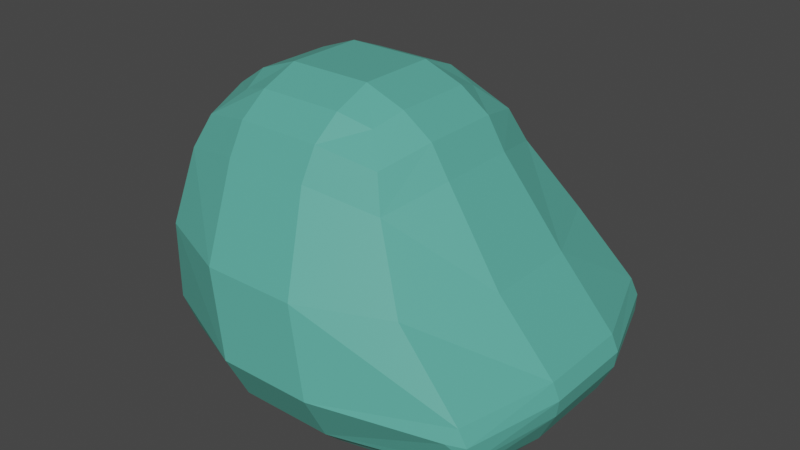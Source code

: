 # Source: Mobs_Slime_1_rigging.blend  (saved by Blender 2.80.75; exported with 4.5.12 LTS)
import bpy
from mathutils import Matrix  # noqa: F401  (used for matrix-valued properties, if any)

bpy.ops.wm.read_factory_settings(use_empty=True)
scene = bpy.context.scene
scene.name = 'Scene'

# ---- collections
col_collection = bpy.data.collections.new('Collection'); scene.collection.children.link(col_collection)

# ---- materials (node trees are filled in below, after node groups)
mat_material_007 = bpy.data.materials.new('Material.007')
mat_material_007.use_transparent_shadow = False
mat_material_008 = bpy.data.materials.new('Material.008')
mat_material_008.use_transparent_shadow = False
mat_material_009 = bpy.data.materials.new('Material.009')
mat_material_009.use_transparent_shadow = False

# ---- material node trees
mat_material_007.use_nodes = True; mat_material_007.node_tree.nodes.clear()
_N = mat_material_007.node_tree.nodes; _L = mat_material_007.node_tree.links
n0 = _N.new('ShaderNodeBsdfPrincipled'); n0.name = 'Principled BSDF'; n0.location = (10, 300)
n0.distribution = 'GGX'
n0.subsurface_method = 'RANDOM_WALK_SKIN'
n0.inputs[0].default_value = (0.1022, 0.4262, 0.3482, 1.0)
n0.inputs[3].default_value = 1.45
n0.inputs[27].default_value = (0.0, 0.0, 0.0, 1.0)
n0.inputs[28].default_value = 1.0
n1 = _N.new('ShaderNodeOutputMaterial'); n1.name = 'Material Output'; n1.location = (300, 300)
_L.new(n0.outputs[0], n1.inputs[0])
n1.is_active_output = True
mat_material_008.use_nodes = True; mat_material_008.node_tree.nodes.clear()
_N = mat_material_008.node_tree.nodes; _L = mat_material_008.node_tree.links
n0 = _N.new('ShaderNodeBsdfPrincipled'); n0.name = 'Principled BSDF'; n0.location = (10, 300)
n0.distribution = 'GGX'
n0.subsurface_method = 'RANDOM_WALK_SKIN'
n0.inputs[3].default_value = 1.45
n0.inputs[27].default_value = (0.0, 0.0, 0.0, 1.0)
n0.inputs[28].default_value = 1.0
n1 = _N.new('ShaderNodeOutputMaterial'); n1.name = 'Material Output'; n1.location = (300, 300)
_L.new(n0.outputs[0], n1.inputs[0])
n1.is_active_output = True
mat_material_009.use_nodes = True; mat_material_009.node_tree.nodes.clear()
_N = mat_material_009.node_tree.nodes; _L = mat_material_009.node_tree.links
n0 = _N.new('ShaderNodeBsdfPrincipled'); n0.name = 'Principled BSDF'; n0.location = (10, 300)
n0.distribution = 'GGX'
n0.subsurface_method = 'RANDOM_WALK_SKIN'
n0.inputs[0].default_value = (0.5288, 0.0, 0.009607, 1.0)
n0.inputs[3].default_value = 1.45
n0.inputs[27].default_value = (0.0, 0.0, 0.0, 1.0)
n0.inputs[28].default_value = 1.0
n1 = _N.new('ShaderNodeOutputMaterial'); n1.name = 'Material Output'; n1.location = (300, 300)
_L.new(n0.outputs[0], n1.inputs[0])
n1.is_active_output = True

# ---- world
world_world = bpy.data.worlds.new('World'); scene.world = world_world
world_world.use_nodes = True; world_world.node_tree.nodes.clear()
_N = world_world.node_tree.nodes; _L = world_world.node_tree.links
n0 = _N.new('ShaderNodeOutputWorld'); n0.name = 'World Output'; n0.location = (300, 300)
n1 = _N.new('ShaderNodeBackground'); n1.name = 'Background'; n1.location = (10, 300)
n1.inputs[0].default_value = (0.05088, 0.05088, 0.05088, 1.0)
_L.new(n1.outputs[0], n0.inputs[0])
n0.is_active_output = True
world_world.color = (0.05088, 0.05088, 0.05088)
world_world.use_sun_shadow = False
world_world.sun_shadow_jitter_overblur = 0.0

# ---- meshes
me_cube_001 = bpy.data.meshes.new('Cube.001')
me_cube_001.from_pydata([(-0.2786, -0.2786, -0.8269), (-1.079, -0.4395, -0.2786), (-0.2786, -1.0, 0.2786), (-0.2344, -0.1231, 1.336), (-1.0, -0.2786, 0.2786), (-0.7887, -0.7887, 0.2786), (-0.2786, 0.2786, -0.8269), (-1.079, 0.1177, -0.2786), (-0.2786, 1.0, -0.2786), (-0.7887, 0.7887, -0.2786), (-0.2344, 0.3828, 1.336), (-0.3868, 0.873, 0.2593), (-1.0, 0.2786, 0.2786), (-0.7887, 0.7887, 0.2786), (0.2786, -0.2786, -0.8269), (1.087, -0.3526, -0.2786), (0.2344, -0.1231, 1.336), (0.2786, -1.0, 0.2786), (1.0, -0.2786, 0.2786), (0.7887, -0.7887, 0.2786), (0.2786, 0.2786, -0.8269), (0.2786, 1.0, -0.2786), (1.087, 0.2046, -0.2786), (0.7887, 0.7887, -0.2786), (0.2344, 0.3828, 1.336), (1.0, 0.2786, 0.2786), (0.3743, 0.873, 0.2707), (0.7887, 0.7887, 0.2786), (-0.2786, -1.015, -0.7965), (-0.2786, -1.277, -0.6152), (-0.2786, -1.17, -0.7402), (-0.8169, -1.234, -0.5043), (-0.6022, -1.008, -0.7554), (-0.7363, -1.15, -0.6569), (-0.9408, -0.4395, -0.6122), (-0.6753, -0.3869, -0.8012), (-0.8327, -0.4241, -0.7407), (-0.6744, 0.1705, -0.8012), (-0.9407, 0.1177, -0.6123), (-0.8324, 0.1332, -0.7407), (-0.7378, 0.7378, -0.5051), (-0.5704, 0.539, -0.7684), (-0.6711, 0.6619, -0.6609), (-0.2786, 0.8603, -0.6158), (-0.2786, 0.5983, -0.8029), (-0.2786, 0.7539, -0.7422), (0.6832, -0.3287, -0.801), (0.9489, -0.3526, -0.6132), (0.8409, -0.3456, -0.7409), (0.8251, -1.146, -0.5057), (0.6105, -0.9515, -0.7554), (0.7446, -1.072, -0.6573), (0.2786, -1.277, -0.6151), (0.2786, -1.015, -0.7965), (0.2786, -1.17, -0.7401), (0.2786, 0.5983, -0.8029), (0.2786, 0.8603, -0.6159), (0.2786, 0.7539, -0.7423), (0.7377, 0.7377, -0.5054), (0.5762, 0.5405, -0.7759), (0.6728, 0.6623, -0.6632), (0.9489, 0.2046, -0.613), (0.6825, 0.2286, -0.8011), (0.8407, 0.2116, -0.7409), (-0.2786, -1.365, -0.401), (-0.2786, -1.336, -0.1718), (-0.2786, -1.378, -0.2832), (-0.839, -1.256, -0.4061), (-0.8537, -1.197, -0.1804), (-0.8997, -1.156, -0.2786), (-0.8552, -1.25, -0.2872), (0.2786, -1.336, -0.1718), (0.2786, -1.365, -0.401), (0.2786, -1.378, -0.2832), (0.8597, -1.121, -0.1738), (0.8478, -1.169, -0.4048), (0.9082, -1.069, -0.2786), (0.863, -1.167, -0.2849), (-0.2344, -0.6458, 0.8626), (-0.2344, -0.3606, 1.228), (-0.2344, -0.5376, 1.078), (-0.4065, -0.3089, 1.154), (-0.6137, -0.5325, 0.7554), (-0.541, -0.4541, 0.9863), (-0.4544, -0.1231, 1.228), (-0.7186, -0.1231, 0.8626), (-0.6184, -0.1231, 1.078), (-0.2344, 0.6202, 1.228), (-0.2344, 0.9054, 0.8626), (-0.2344, 0.7973, 1.078), (-0.6137, 0.7921, 0.7554), (-0.4065, 0.5686, 1.154), (-0.541, 0.7138, 0.9863), (-0.7186, 0.3828, 0.8626), (-0.4544, 0.3828, 1.228), (-0.6184, 0.3828, 1.078), (0.2344, -0.3606, 1.228), (0.2344, -0.6458, 0.8626), (0.2344, -0.5376, 1.078), (0.6137, -0.5325, 0.7554), (0.4065, -0.3089, 1.154), (0.541, -0.4541, 0.9863), (0.7186, -0.1231, 0.8626), (0.4544, -0.1231, 1.228), (0.6184, -0.1231, 1.078), (0.4544, 0.3828, 1.228), (0.7186, 0.3828, 0.8626), (0.6184, 0.3828, 1.078), (0.6137, 0.7921, 0.7554), (0.4065, 0.5686, 1.154), (0.541, 0.7138, 0.9863), (0.2344, 0.9054, 0.8626), (0.2344, 0.6202, 1.228), (0.2344, 0.7973, 1.078), (0.3654, 0.9049, 0.1267), (0.4665, 0.9581, 0.2786), (-0.4982, 0.9447, 0.2786), (-0.3698, 0.972, 0.4651), (-0.3646, 0.9049, 0.1231), (0.3392, 0.9743, 0.4511), (0.07532, 0.9072, 0.2578), (0.06066, 0.9738, 0.4536), (0.232, 1.1, -0.1728), (-0.08208, 0.9072, 0.2578), (-0.07513, 0.9724, 0.4623), (-0.2215, 1.074, -0.1766), (-0.378, 0.9889, 0.5337), (0.3607, 0.9887, 0.5327)], [], [(29, 52, 72, 64), (22, 25, 18, 15), (24, 10, 3, 16), (1, 4, 12, 7), (8, 118, 114, 21), (1, 34, 31, 67, 69), (64, 67, 31, 29), (6, 0, 35, 37), (3, 84, 81, 79), (16, 3, 79, 96), (3, 10, 94, 84), (7, 9, 40, 38), (8, 43, 40, 9), (20, 6, 44, 55), (11, 116, 117), (88, 111, 127, 126), (16, 96, 100, 103), (47, 61, 22, 15), (20, 55, 59, 62), (17, 19, 99, 97), (18, 102, 99, 19), (24, 16, 103, 105), (21, 23, 58, 56), (22, 61, 58, 23), (25, 27, 108, 106), (26, 119, 115), (38, 34, 1, 7), (6, 37, 41, 44), (71, 17, 2, 65), (17, 71, 74, 19), (85, 93, 12, 4), (10, 24, 112, 87), (11, 118, 116), (13, 9, 7, 12), (56, 43, 8, 21), (14, 20, 62, 46), (10, 87, 91, 94), (12, 93, 90, 13), (25, 22, 23, 27), (27, 23, 21, 114, 115), (14, 46, 50, 53), (19, 74, 76, 15, 18), (106, 102, 18, 25), (24, 105, 109, 112), (72, 52, 49, 75), (15, 76, 75, 49, 47), (0, 28, 32, 35), (69, 68, 5, 4, 1), (4, 5, 82, 85), (2, 78, 82, 5), (6, 20, 14, 0), (29, 31, 33, 30), (30, 33, 32, 28), (31, 34, 36, 33), (33, 36, 35, 32), (38, 40, 42, 39), (39, 42, 41, 37), (40, 43, 45, 42), (42, 45, 44, 41), (47, 49, 51, 48), (48, 51, 50, 46), (49, 52, 54, 51), (51, 54, 53, 50), (56, 58, 60, 57), (57, 60, 59, 55), (58, 61, 63, 60), (60, 63, 62, 59), (34, 38, 39, 36), (36, 39, 37, 35), (43, 56, 57, 45), (45, 57, 55, 44), (61, 47, 48, 63), (63, 48, 46, 62), (52, 29, 30, 54), (54, 30, 28, 53), (0, 14, 53, 28), (67, 70, 69), (70, 68, 69), (74, 77, 76), (77, 75, 76), (65, 68, 70, 66), (66, 70, 67, 64), (74, 71, 73, 77), (77, 73, 72, 75), (71, 65, 66, 73), (73, 66, 64, 72), (65, 2, 5, 68), (79, 81, 83, 80), (80, 83, 82, 78), (85, 82, 83, 86), (86, 83, 81, 84), (88, 90, 92, 89), (89, 92, 91, 87), (90, 93, 95, 92), (92, 95, 94, 91), (97, 99, 101, 98), (98, 101, 100, 96), (99, 102, 104, 101), (101, 104, 103, 100), (106, 108, 110, 107), (107, 110, 109, 105), (108, 111, 113, 110), (110, 113, 112, 109), (93, 85, 86, 95), (95, 86, 84, 94), (111, 88, 89, 113), (113, 89, 87, 112), (102, 106, 107, 104), (104, 107, 105, 103), (78, 97, 98, 80), (80, 98, 96, 79), (97, 78, 2, 17), (117, 116, 126), (114, 118, 11, 123, 120, 26), (115, 119, 127), (117, 125, 11), (115, 114, 26), (116, 118, 8, 9, 13), (120, 121, 122), (119, 26, 122), (122, 121, 119), (122, 26, 120), (123, 125, 124), (124, 121, 120, 123), (11, 125, 123), (124, 125, 117), (126, 127, 119, 121, 124, 117), (126, 90, 88), (108, 127, 111), (127, 108, 27, 115), (126, 116, 13, 90)])
me_cube_001.polygons.foreach_set('material_index', [0, 0, 0, 0, 0, 0, 0, 0, 0, 0, 0, 0, 0, 0, 2, 0, 0, 0, 0, 0, 0, 0, 0, 0, 0, 2, 0, 0, 0, 0, 0, 0, 2, 0, 0, 0, 0, 0, 0, 0, 0, 0, 0, 0, 0, 0, 0, 0, 0, 0, 0, 0, 0, 0, 0, 0, 0, 0, 0, 0, 0, 0, 0, 0, 0, 0, 0, 0, 0, 0, 0, 0, 0, 0, 0, 0, 0, 0, 0, 0, 0, 0, 0, 0, 0, 0, 0, 0, 0, 0, 0, 0, 0, 0, 0, 0, 0, 0, 0, 0, 0, 0, 0, 0, 0, 0, 0, 0, 0, 0, 0, 0, 2, 2, 2, 1, 2, 0, 1, 1, 1, 1, 1, 2, 1, 1, 2, 0, 0, 0, 0])
_uv = me_cube_001.uv_layers.new(name='UVMap')
_uv.uv.foreach_set('vector', [0.4057, 0.9098, 0.4057, 0.8402, 0.4435, 0.8402, 0.4435, 0.9098, 0.4652, 0.5902, 0.5348, 0.5902, 0.5348, 0.6598, 0.4652, 0.6598, 0.7152, 0.5902, 0.7848, 0.5902, 0.7848, 0.6598, 0.7152, 0.6598, 0.4652, 0.09018, 0.5348, 0.09018, 0.5348, 0.1598, 0.4652, 0.1598, 0.4652, 0.3402, 0.4937, 0.3402, 0.4942, 0.4098, 0.4652, 0.4098, 0.4652, 0.09018, 0.4062, 0.09018, 0.4163, 0.02065, 0.4376, 0.01167, 0.4652, 0.01366, 0.4435, 0.9098, 0.4492, 1.0, 0.437, 1.0, 0.4057, 0.9098, 0.2152, 0.5902, 0.2152, 0.6598, 0.1545, 0.6598, 0.1546, 0.5902, 0.7848, 0.6598, 0.831, 0.6598, 0.8256, 0.6924, 0.7848, 0.706, 0.7152, 0.6598, 0.7848, 0.6598, 0.7848, 0.706, 0.7152, 0.706, 0.7848, 0.6598, 0.7848, 0.5902, 0.831, 0.5902, 0.831, 0.6598, 0.4652, 0.1598, 0.4652, 0.25, 0.4369, 0.25, 0.4062, 0.1598, 0.4652, 0.3402, 0.4056, 0.3402, 0.4161, 0.2707, 0.4652, 0.25, 0.2848, 0.5902, 0.2152, 0.5902, 0.2152, 0.5337, 0.2848, 0.5337, 0.5348, 0.3402, 0.5348, 0.3166, 0.5454, 0.3402, 0.5971, 0.3402, 0.5971, 0.4098, 0.5545, 0.4098, 0.5544, 0.3402, 0.7152, 0.6598, 0.7152, 0.706, 0.6744, 0.6979, 0.669, 0.6598, 0.406, 0.6598, 0.4061, 0.5902, 0.4652, 0.5902, 0.4652, 0.6598, 0.2848, 0.5902, 0.2848, 0.5337, 0.3408, 0.5402, 0.3458, 0.5902, 0.5348, 0.8402, 0.5348, 0.75, 0.592, 0.7419, 0.5971, 0.8402, 0.5348, 0.6598, 0.5971, 0.6598, 0.592, 0.7419, 0.5348, 0.75, 0.7152, 0.5902, 0.7152, 0.6598, 0.669, 0.6598, 0.669, 0.5902, 0.4652, 0.4098, 0.4652, 0.5, 0.4161, 0.5069, 0.4055, 0.4098, 0.4652, 0.5902, 0.4061, 0.5902, 0.4161, 0.5069, 0.4652, 0.5, 0.5348, 0.5902, 0.5348, 0.5, 0.5839, 0.5, 0.5971, 0.5902, 0.5348, 0.4098, 0.5439, 0.4098, 0.5348, 0.4277, 0.4062, 0.1598, 0.4062, 0.09018, 0.4652, 0.09018, 0.4652, 0.1598, 0.2152, 0.5902, 0.1546, 0.5902, 0.1591, 0.5492, 0.2152, 0.5337, 0.4785, 0.8402, 0.5348, 0.8402, 0.5348, 0.9098, 0.4785, 0.9098, 0.5348, 0.8402, 0.4785, 0.8402, 0.4783, 0.75, 0.5348, 0.75, 0.5971, 0.09018, 0.5971, 0.1598, 0.5348, 0.1598, 0.5348, 0.09018, 0.7848, 0.5902, 0.7152, 0.5902, 0.7152, 0.544, 0.7848, 0.544, 0.5348, 0.3402, 0.4937, 0.3402, 0.5348, 0.3166, 0.5348, 0.25, 0.4652, 0.25, 0.4652, 0.1598, 0.5348, 0.1598, 0.4055, 0.4098, 0.4056, 0.3402, 0.4652, 0.3402, 0.4652, 0.4098, 0.2848, 0.6598, 0.2848, 0.5902, 0.3458, 0.5902, 0.3459, 0.6598, 0.7848, 0.5902, 0.7848, 0.544, 0.8174, 0.5494, 0.831, 0.5902, 0.5348, 0.1598, 0.5971, 0.1598, 0.592, 0.2258, 0.5348, 0.25, 0.5348, 0.5902, 0.4652, 0.5902, 0.4652, 0.5, 0.5348, 0.5, 0.5348, 0.5, 0.4652, 0.5, 0.4652, 0.4098, 0.4942, 0.4098, 0.5348, 0.4277, 0.2848, 0.6598, 0.3459, 0.6598, 0.3483, 0.7293, 0.2848, 0.7316, 0.5348, 0.75, 0.4783, 0.75, 0.4652, 0.7363, 0.4652, 0.6598, 0.5348, 0.6598, 0.5971, 0.5902, 0.5971, 0.6598, 0.5348, 0.6598, 0.5348, 0.5902, 0.7152, 0.5902, 0.669, 0.5902, 0.6717, 0.5494, 0.7152, 0.544, 0.4435, 0.8402, 0.4057, 0.8402, 0.4229, 0.75, 0.4417, 0.75, 0.4652, 0.6598, 0.4652, 0.7363, 0.4417, 0.75, 0.4229, 0.75, 0.406, 0.6598, 0.2152, 0.6598, 0.2152, 0.7316, 0.1773, 0.7293, 0.1545, 0.6598, 0.4652, 0.01366, 0.4775, 0.0, 0.5348, 0.0, 0.5348, 0.09018, 0.4652, 0.09018, 0.5348, 0.09018, 0.5348, 0.0, 0.5678, 0.0, 0.5971, 0.09018, 0.5348, 0.9098, 0.5971, 0.9098, 0.592, 0.9758, 0.5348, 1.0, 0.2152, 0.5902, 0.2848, 0.5902, 0.2848, 0.6598, 0.2152, 0.6598, 0.4057, 0.9098, 0.437, 1.0, 0.4109, 0.9948, 0.3758, 0.9116, 0.2141, 0.75, 0.1661, 0.75, 0.1773, 0.7293, 0.2152, 0.7316, 0.4163, 0.02065, 0.4062, 0.09018, 0.375, 0.09018, 0.375, 0.04022, 0.1616, 0.7463, 0.125, 0.6598, 0.1545, 0.6598, 0.1773, 0.7293, 0.4062, 0.1598, 0.4369, 0.25, 0.4119, 0.2471, 0.377, 0.1646, 0.125, 0.5874, 0.125, 0.5398, 0.1591, 0.5492, 0.1546, 0.5902, 0.4161, 0.2707, 0.4056, 0.3402, 0.375, 0.3381, 0.375, 0.2891, 0.1267, 0.5374, 0.2116, 0.5015, 0.2152, 0.5337, 0.1591, 0.5492, 0.406, 0.6598, 0.4229, 0.75, 0.3873, 0.7474, 0.375, 0.6596, 0.375, 0.6596, 0.3873, 0.7474, 0.3483, 0.7293, 0.3459, 0.6598, 0.4229, 0.75, 0.4057, 0.8402, 0.3754, 0.8375, 0.3871, 0.7541, 0.3831, 0.75, 0.2878, 0.75, 0.2848, 0.7316, 0.3483, 0.7293, 0.4055, 0.4098, 0.4161, 0.5069, 0.375, 0.511, 0.375, 0.4139, 0.2884, 0.5005, 0.3735, 0.5125, 0.3408, 0.5402, 0.2848, 0.5337, 0.4161, 0.5069, 0.4061, 0.5902, 0.375, 0.5882, 0.375, 0.5152, 0.375, 0.5152, 0.375, 0.5882, 0.3458, 0.5902, 0.3408, 0.5402, 0.4062, 0.09018, 0.4062, 0.1598, 0.375, 0.1598, 0.375, 0.0921, 0.125, 0.6579, 0.125, 0.5902, 0.1546, 0.5902, 0.1545, 0.6598, 0.4056, 0.3402, 0.4055, 0.4098, 0.375, 0.4098, 0.375, 0.3402, 0.2152, 0.5, 0.2848, 0.5, 0.2848, 0.5337, 0.2152, 0.5337, 0.4061, 0.5902, 0.406, 0.6598, 0.375, 0.6596, 0.375, 0.5882, 0.375, 0.5882, 0.375, 0.6596, 0.3459, 0.6598, 0.3458, 0.5902, 0.4057, 0.8402, 0.4057, 0.9098, 0.375, 0.9098, 0.375, 0.8402, 0.2848, 0.75, 0.2152, 0.75, 0.2152, 0.7316, 0.2848, 0.7316, 0.2152, 0.6598, 0.2848, 0.6598, 0.2848, 0.7316, 0.2152, 0.7316, 0.4376, 0.01167, 0.4652, 0.003101, 0.4652, 0.01366, 0.4652, 0.003101, 0.4652, 0.008429, 0.4652, 0.01366, 0.4783, 0.75, 0.4666, 0.7504, 0.4652, 0.7363, 0.4666, 0.7504, 0.4569, 0.7503, 0.4652, 0.7363, 0.4785, 0.9098, 0.4775, 1.0, 0.4652, 0.9993, 0.4652, 0.9104, 0.4652, 0.9104, 0.4652, 0.9993, 0.4492, 1.0, 0.4435, 0.9098, 0.4783, 0.75, 0.4785, 0.8402, 0.4652, 0.8392, 0.4652, 0.7502, 0.4652, 0.7502, 0.4652, 0.8392, 0.4435, 0.8402, 0.4417, 0.75, 0.4785, 0.8402, 0.4785, 0.9098, 0.4652, 0.9104, 0.4652, 0.8392, 0.4652, 0.8392, 0.4652, 0.9104, 0.4435, 0.9098, 0.4435, 0.8402, 0.4785, 0.9098, 0.5348, 0.9098, 0.5348, 1.0, 0.4775, 1.0, 0.7848, 0.706, 0.8256, 0.6924, 0.869, 0.7144, 0.7893, 0.7481, 0.625, 0.9124, 0.625, 0.9584, 0.592, 0.9758, 0.5971, 0.9098, 0.5971, 0.09018, 0.5678, 0.0, 0.5894, 0.005954, 0.6231, 0.08575, 0.875, 0.6624, 0.875, 0.7084, 0.8256, 0.6924, 0.831, 0.6598, 0.5971, 0.3402, 0.5678, 0.25, 0.5894, 0.256, 0.6231, 0.3357, 0.7874, 0.5, 0.8334, 0.5, 0.8174, 0.5494, 0.7848, 0.544, 0.592, 0.2258, 0.5971, 0.1598, 0.625, 0.1624, 0.625, 0.2084, 0.8394, 0.506, 0.8731, 0.5857, 0.831, 0.5902, 0.8174, 0.5494, 0.5971, 0.8402, 0.592, 0.7419, 0.625, 0.7441, 0.625, 0.8351, 0.7107, 0.7494, 0.631, 0.7381, 0.6744, 0.6979, 0.7152, 0.706, 0.592, 0.7419, 0.5971, 0.6598, 0.625, 0.6617, 0.625, 0.7322, 0.625, 0.7322, 0.625, 0.6617, 0.669, 0.6598, 0.6744, 0.6979, 0.5971, 0.5902, 0.5839, 0.5, 0.6131, 0.506, 0.6247, 0.588, 0.6247, 0.588, 0.6131, 0.506, 0.6717, 0.5494, 0.669, 0.5902, 0.5839, 0.5, 0.5971, 0.4098, 0.6244, 0.4143, 0.6131, 0.494, 0.6191, 0.5, 0.7101, 0.5, 0.7152, 0.544, 0.6717, 0.5494, 0.5971, 0.1598, 0.5971, 0.09018, 0.625, 0.09018, 0.625, 0.1598, 0.875, 0.5902, 0.875, 0.6598, 0.831, 0.6598, 0.831, 0.5902, 0.5971, 0.4098, 0.5971, 0.3402, 0.625, 0.3402, 0.625, 0.4098, 0.7152, 0.5, 0.7848, 0.5, 0.7848, 0.544, 0.7152, 0.544, 0.5971, 0.6598, 0.5971, 0.5902, 0.6247, 0.588, 0.625, 0.6617, 0.625, 0.6617, 0.6247, 0.588, 0.669, 0.5902, 0.669, 0.6598, 0.5971, 0.9098, 0.5971, 0.8402, 0.625, 0.8402, 0.625, 0.9098, 0.7848, 0.75, 0.7152, 0.75, 0.7152, 0.706, 0.7848, 0.706, 0.5971, 0.8402, 0.5971, 0.9098, 0.5348, 0.9098, 0.5348, 0.8402, 0.5454, 0.3402, 0.5348, 0.3166, 0.5544, 0.3402, 0.4942, 0.4098, 0.4937, 0.3402, 0.5348, 0.3402, 0.5348, 0.3538, 0.5348, 0.3984, 0.5348, 0.4098, 0.5348, 0.4277, 0.5439, 0.4098, 0.5545, 0.4098, 0.5454, 0.3402, 0.5403, 0.3468, 0.5348, 0.3402, 0.5348, 0.4277, 0.4942, 0.4098, 0.5348, 0.4098, 0.5348, 0.3166, 0.4937, 0.3402, 0.4652, 0.3402, 0.4652, 0.25, 0.5348, 0.25, 0.5348, 0.3984, 0.5442, 0.3971, 0.5396, 0.4044, 0.5439, 0.4098, 0.5348, 0.4098, 0.5396, 0.4044, 0.5396, 0.4044, 0.5442, 0.3971, 0.5439, 0.4098, 0.5396, 0.4044, 0.5348, 0.4098, 0.5348, 0.3984, 0.5348, 0.3538, 0.5403, 0.3468, 0.5451, 0.3541, 0.5451, 0.3541, 0.5442, 0.3971, 0.5348, 0.3984, 0.5348, 0.3538, 0.5348, 0.3402, 0.5403, 0.3468, 0.5348, 0.3538, 0.5451, 0.3541, 0.5403, 0.3468, 0.5454, 0.3402, 0.5544, 0.3402, 0.5545, 0.4098, 0.5439, 0.4098, 0.5442, 0.3971, 0.5451, 0.3541, 0.5454, 0.3402, 0.5544, 0.3402, 0.5678, 0.25, 0.5971, 0.3402, 0.5839, 0.5, 0.5545, 0.4098, 0.5971, 0.4098, 0.5545, 0.4098, 0.5839, 0.5, 0.5348, 0.5, 0.5348, 0.4277, 0.5544, 0.3402, 0.5348, 0.3166, 0.5348, 0.25, 0.5678, 0.25])
_ca = me_cube_001.color_attributes.new('Col', 'BYTE_COLOR', 'CORNER')
_ca.data.foreach_set('color', [1.0, 1.0, 1.0, 1.0, 1.0, 1.0, 1.0, 1.0, 1.0, 1.0, 1.0, 1.0, 1.0, 1.0, 1.0, 1.0, 1.0, 1.0, 1.0, 1.0, 1.0, 1.0, 1.0, 1.0, 1.0, 1.0, 1.0, 1.0, 1.0, 1.0, 1.0, 1.0, 1.0, 1.0, 1.0, 1.0, 1.0, 1.0, 1.0, 1.0, 1.0, 1.0, 1.0, 1.0, 1.0, 1.0, 1.0, 1.0, 1.0, 1.0, 1.0, 1.0, 1.0, 1.0, 1.0, 1.0, 1.0, 1.0, 1.0, 1.0, 1.0, 1.0, 1.0, 1.0, 1.0, 1.0, 1.0, 1.0, 1.0, 1.0, 1.0, 1.0, 1.0, 1.0, 1.0, 1.0, 1.0, 1.0, 1.0, 1.0, 1.0, 1.0, 1.0, 1.0, 1.0, 1.0, 1.0, 1.0, 1.0, 1.0, 1.0, 1.0, 1.0, 1.0, 1.0, 1.0, 1.0, 1.0, 1.0, 1.0, 1.0, 1.0, 1.0, 1.0, 1.0, 1.0, 1.0, 1.0, 1.0, 1.0, 1.0, 1.0, 1.0, 1.0, 1.0, 1.0, 1.0, 1.0, 1.0, 1.0, 1.0, 1.0, 1.0, 1.0, 1.0, 1.0, 1.0, 1.0, 1.0, 1.0, 1.0, 1.0, 1.0, 1.0, 1.0, 1.0, 1.0, 1.0, 1.0, 1.0, 1.0, 1.0, 1.0, 1.0, 1.0, 1.0, 1.0, 1.0, 1.0, 1.0, 1.0, 1.0, 1.0, 1.0, 1.0, 1.0, 1.0, 1.0, 1.0, 1.0, 1.0, 1.0, 1.0, 1.0, 1.0, 1.0, 1.0, 1.0, 1.0, 1.0, 1.0, 1.0, 1.0, 1.0, 1.0, 1.0, 1.0, 1.0, 1.0, 1.0, 1.0, 1.0, 1.0, 1.0, 1.0, 1.0, 1.0, 1.0, 1.0, 1.0, 1.0, 1.0, 1.0, 1.0, 1.0, 1.0, 1.0, 1.0, 1.0, 1.0, 1.0, 1.0, 1.0, 1.0, 1.0, 1.0, 1.0, 1.0, 1.0, 1.0, 1.0, 1.0, 1.0, 1.0, 1.0, 1.0, 1.0, 1.0, 1.0, 1.0, 1.0, 1.0, 1.0, 1.0, 1.0, 1.0, 1.0, 1.0, 1.0, 1.0, 1.0, 1.0, 1.0, 1.0, 1.0, 1.0, 1.0, 1.0, 1.0, 1.0, 1.0, 1.0, 1.0, 1.0, 1.0, 1.0, 1.0, 1.0, 1.0, 1.0, 1.0, 1.0, 1.0, 1.0, 1.0, 1.0, 1.0, 1.0, 1.0, 1.0, 1.0, 1.0, 1.0, 1.0, 1.0, 1.0, 1.0, 1.0, 1.0, 1.0, 1.0, 1.0, 1.0, 1.0, 1.0, 1.0, 1.0, 1.0, 1.0, 1.0, 1.0, 1.0, 1.0, 1.0, 1.0, 1.0, 1.0, 1.0, 1.0, 1.0, 1.0, 1.0, 1.0, 1.0, 1.0, 1.0, 1.0, 1.0, 1.0, 1.0, 1.0, 1.0, 1.0, 1.0, 1.0, 1.0, 1.0, 1.0, 1.0, 1.0, 1.0, 1.0, 1.0, 1.0, 1.0, 1.0, 1.0, 1.0, 1.0, 1.0, 1.0, 1.0, 1.0, 1.0, 1.0, 1.0, 1.0, 1.0, 1.0, 1.0, 1.0, 1.0, 1.0, 1.0, 1.0, 1.0, 1.0, 1.0, 1.0, 1.0, 1.0, 1.0, 1.0, 1.0, 1.0, 1.0, 1.0, 1.0, 1.0, 1.0, 1.0, 1.0, 1.0, 1.0, 1.0, 1.0, 1.0, 1.0, 1.0, 1.0, 1.0, 1.0, 1.0, 1.0, 1.0, 1.0, 1.0, 1.0, 1.0, 1.0, 1.0, 1.0, 1.0, 1.0, 1.0, 1.0, 1.0, 1.0, 1.0, 1.0, 1.0, 1.0, 1.0, 1.0, 1.0, 1.0, 1.0, 1.0, 1.0, 1.0, 1.0, 1.0, 1.0, 1.0, 1.0, 1.0, 1.0, 1.0, 1.0, 1.0, 1.0, 1.0, 1.0, 1.0, 1.0, 1.0, 1.0, 1.0, 1.0, 1.0, 1.0, 1.0, 1.0, 1.0, 1.0, 1.0, 1.0, 1.0, 1.0, 1.0, 1.0, 1.0, 1.0, 1.0, 1.0, 1.0, 1.0, 1.0, 1.0, 1.0, 1.0, 1.0, 1.0, 1.0, 1.0, 1.0, 1.0, 1.0, 1.0, 1.0, 1.0, 1.0, 1.0, 1.0, 1.0, 1.0, 1.0, 1.0, 1.0, 1.0, 1.0, 1.0, 1.0, 1.0, 1.0, 1.0, 1.0, 1.0, 1.0, 1.0, 1.0, 1.0, 1.0, 1.0, 1.0, 1.0, 1.0, 1.0, 1.0, 1.0, 1.0, 1.0, 1.0, 1.0, 1.0, 1.0, 1.0, 1.0, 1.0, 1.0, 1.0, 1.0, 1.0, 1.0, 1.0, 1.0, 1.0, 1.0, 1.0, 1.0, 1.0, 1.0, 1.0, 1.0, 1.0, 1.0, 1.0, 1.0, 1.0, 1.0, 1.0, 1.0, 1.0, 1.0, 1.0, 1.0, 1.0, 1.0, 1.0, 1.0, 1.0, 1.0, 1.0, 1.0, 1.0, 1.0, 1.0, 1.0, 1.0, 1.0, 1.0, 1.0, 1.0, 1.0, 1.0, 1.0, 1.0, 1.0, 1.0, 1.0, 1.0, 1.0, 1.0, 1.0, 1.0, 1.0, 1.0, 1.0, 1.0, 1.0, 1.0, 1.0, 1.0, 1.0, 1.0, 1.0, 1.0, 1.0, 1.0, 1.0, 1.0, 1.0, 1.0, 1.0, 1.0, 1.0, 1.0, 1.0, 1.0, 1.0, 1.0, 1.0, 1.0, 1.0, 1.0, 1.0, 1.0, 1.0, 1.0, 1.0, 1.0, 1.0, 1.0, 1.0, 1.0, 1.0, 1.0, 1.0, 1.0, 1.0, 1.0, 1.0, 1.0, 1.0, 1.0, 1.0, 1.0, 1.0, 1.0, 1.0, 1.0, 1.0, 1.0, 1.0, 1.0, 1.0, 1.0, 1.0, 1.0, 1.0, 1.0, 1.0, 1.0, 1.0, 1.0, 1.0, 1.0, 1.0, 1.0, 1.0, 1.0, 1.0, 1.0, 1.0, 1.0, 1.0, 1.0, 1.0, 1.0, 1.0, 1.0, 1.0, 1.0, 1.0, 1.0, 1.0, 1.0, 1.0, 1.0, 1.0, 1.0, 1.0, 1.0, 1.0, 1.0, 1.0, 1.0, 1.0, 1.0, 1.0, 1.0, 1.0, 1.0, 1.0, 1.0, 1.0, 1.0, 1.0, 1.0, 1.0, 1.0, 1.0, 1.0, 1.0, 1.0, 1.0, 1.0, 1.0, 1.0, 1.0, 1.0, 1.0, 1.0, 1.0, 1.0, 1.0, 1.0, 1.0, 1.0, 1.0, 1.0, 1.0, 1.0, 1.0, 1.0, 1.0, 1.0, 1.0, 1.0, 1.0, 1.0, 1.0, 1.0, 1.0, 1.0, 1.0, 1.0, 1.0, 1.0, 1.0, 1.0, 1.0, 1.0, 1.0, 1.0, 1.0, 1.0, 1.0, 1.0, 1.0, 1.0, 1.0, 1.0, 1.0, 1.0, 1.0, 1.0, 1.0, 1.0, 1.0, 1.0, 1.0, 1.0, 1.0, 1.0, 1.0, 1.0, 1.0, 1.0, 1.0, 1.0, 1.0, 1.0, 1.0, 1.0, 1.0, 1.0, 1.0, 1.0, 1.0, 1.0, 1.0, 1.0, 1.0, 1.0, 1.0, 1.0, 1.0, 1.0, 1.0, 1.0, 1.0, 1.0, 1.0, 1.0, 1.0, 1.0, 1.0, 1.0, 1.0, 1.0, 1.0, 1.0, 1.0, 1.0, 1.0, 1.0, 1.0, 1.0, 1.0, 1.0, 1.0, 1.0, 1.0, 1.0, 1.0, 1.0, 1.0, 1.0, 1.0, 1.0, 1.0, 1.0, 1.0, 1.0, 1.0, 1.0, 1.0, 1.0, 1.0, 1.0, 1.0, 1.0, 1.0, 1.0, 1.0, 1.0, 1.0, 1.0, 1.0, 1.0, 1.0, 1.0, 1.0, 1.0, 1.0, 1.0, 1.0, 1.0, 1.0, 1.0, 1.0, 1.0, 1.0, 1.0, 1.0, 1.0, 1.0, 1.0, 1.0, 1.0, 1.0, 1.0, 1.0, 1.0, 1.0, 1.0, 1.0, 1.0, 1.0, 1.0, 1.0, 1.0, 1.0, 1.0, 1.0, 1.0, 1.0, 1.0, 1.0, 1.0, 1.0, 1.0, 1.0, 1.0, 1.0, 1.0, 1.0, 1.0, 1.0, 1.0, 1.0, 1.0, 1.0, 1.0, 1.0, 1.0, 1.0, 1.0, 1.0, 1.0, 1.0, 1.0, 1.0, 1.0, 1.0, 1.0, 1.0, 1.0, 1.0, 1.0, 1.0, 1.0, 1.0, 1.0, 1.0, 1.0, 1.0, 1.0, 1.0, 1.0, 1.0, 1.0, 1.0, 1.0, 1.0, 1.0, 1.0, 1.0, 1.0, 1.0, 1.0, 1.0, 1.0, 1.0, 1.0, 1.0, 1.0, 1.0, 1.0, 1.0, 1.0, 1.0, 1.0, 1.0, 1.0, 1.0, 1.0, 1.0, 1.0, 1.0, 1.0, 1.0, 1.0, 1.0, 1.0, 1.0, 1.0, 1.0, 1.0, 1.0, 1.0, 1.0, 1.0, 1.0, 1.0, 1.0, 1.0, 1.0, 1.0, 1.0, 1.0, 1.0, 1.0, 1.0, 1.0, 1.0, 1.0, 1.0, 1.0, 1.0, 1.0, 1.0, 1.0, 1.0, 1.0, 1.0, 1.0, 1.0, 1.0, 1.0, 1.0, 1.0, 1.0, 1.0, 1.0, 1.0, 1.0, 1.0, 1.0, 1.0, 1.0, 1.0, 1.0, 1.0, 1.0, 1.0, 1.0, 1.0, 1.0, 1.0, 1.0, 1.0, 1.0, 1.0, 1.0, 1.0, 1.0, 1.0, 1.0, 1.0, 1.0, 1.0, 1.0, 1.0, 1.0, 1.0, 1.0, 1.0, 1.0, 1.0, 1.0, 1.0, 1.0, 1.0, 1.0, 1.0, 1.0, 1.0, 1.0, 1.0, 1.0, 1.0, 1.0, 1.0, 1.0, 1.0, 1.0, 1.0, 1.0, 1.0, 1.0, 1.0, 1.0, 1.0, 1.0, 1.0, 1.0, 1.0, 1.0, 1.0, 1.0, 1.0, 1.0, 1.0, 1.0, 1.0, 1.0, 1.0, 1.0, 1.0, 1.0, 1.0, 1.0, 1.0, 1.0, 1.0, 1.0, 1.0, 1.0, 1.0, 1.0, 1.0, 1.0, 1.0, 1.0, 1.0, 1.0, 1.0, 1.0, 1.0, 1.0, 1.0, 1.0, 1.0, 1.0, 1.0, 1.0, 1.0, 1.0, 1.0, 1.0, 1.0, 1.0, 1.0, 1.0, 1.0, 1.0, 1.0, 1.0, 1.0, 1.0, 1.0, 1.0, 1.0, 1.0, 1.0, 1.0, 1.0, 1.0, 1.0, 1.0, 1.0, 1.0, 1.0, 1.0, 1.0, 1.0, 1.0, 1.0, 1.0, 1.0, 1.0, 1.0, 1.0, 1.0, 1.0, 1.0, 1.0, 1.0, 1.0, 1.0, 1.0, 1.0, 1.0, 1.0, 1.0, 1.0, 1.0, 1.0, 1.0, 1.0, 1.0, 1.0, 1.0, 1.0, 1.0, 1.0, 1.0, 1.0, 1.0, 1.0, 1.0, 1.0, 1.0, 1.0, 1.0, 1.0, 1.0, 1.0, 1.0, 1.0, 1.0, 1.0, 1.0, 1.0, 1.0, 1.0, 1.0, 1.0, 1.0, 1.0, 1.0, 1.0, 1.0, 1.0, 1.0, 1.0, 1.0, 1.0, 1.0, 1.0, 1.0, 1.0, 1.0, 1.0, 1.0, 1.0, 1.0, 1.0, 1.0, 1.0, 1.0, 1.0, 1.0, 1.0, 1.0, 1.0, 1.0, 1.0, 1.0, 1.0, 1.0, 1.0, 1.0, 1.0, 1.0, 1.0, 1.0, 1.0, 1.0, 1.0, 1.0, 1.0, 1.0, 1.0, 1.0, 1.0, 1.0, 1.0, 1.0, 1.0, 1.0, 1.0, 1.0, 1.0, 1.0, 1.0, 1.0, 1.0, 1.0, 1.0, 1.0, 1.0, 1.0, 1.0, 1.0, 1.0, 1.0, 1.0, 1.0, 1.0, 1.0, 1.0, 1.0, 1.0, 1.0, 1.0, 1.0, 1.0, 1.0, 1.0, 1.0, 1.0, 1.0, 1.0, 1.0, 1.0, 1.0, 1.0, 1.0, 1.0, 1.0, 1.0, 1.0, 1.0, 1.0, 1.0, 1.0, 1.0, 1.0, 1.0, 1.0, 1.0, 1.0, 1.0, 1.0, 1.0, 1.0, 1.0, 1.0, 1.0, 1.0, 1.0, 1.0, 1.0, 1.0, 1.0, 1.0, 1.0, 1.0, 1.0, 1.0, 1.0, 1.0, 1.0, 1.0, 1.0, 1.0, 1.0, 1.0, 1.0, 1.0, 1.0, 1.0, 1.0, 1.0, 1.0, 1.0, 1.0, 1.0, 1.0, 1.0, 1.0, 1.0, 1.0, 1.0, 1.0, 1.0, 1.0, 1.0, 1.0, 1.0, 1.0, 1.0, 1.0, 1.0, 1.0, 1.0, 1.0, 1.0, 1.0, 1.0, 1.0, 1.0, 1.0, 1.0, 1.0, 1.0, 1.0, 1.0, 1.0, 1.0, 1.0, 1.0, 1.0, 1.0, 1.0, 1.0, 1.0, 1.0, 1.0, 1.0, 1.0, 1.0, 1.0, 1.0, 1.0, 1.0, 1.0, 1.0, 1.0, 1.0, 1.0, 1.0, 1.0, 1.0, 1.0, 1.0, 1.0, 1.0, 1.0, 1.0, 1.0, 1.0, 1.0, 1.0, 1.0, 1.0, 1.0, 1.0, 1.0, 1.0, 1.0, 1.0, 1.0, 1.0, 1.0, 1.0, 1.0, 1.0, 1.0, 1.0, 1.0, 1.0, 1.0, 1.0, 1.0, 1.0, 1.0, 1.0, 1.0, 1.0, 1.0, 1.0, 1.0, 1.0, 1.0, 1.0, 1.0, 1.0, 1.0, 1.0, 1.0, 1.0, 1.0, 1.0, 1.0, 1.0, 1.0, 1.0, 1.0, 1.0, 1.0, 1.0, 1.0, 1.0, 1.0, 1.0, 1.0, 1.0, 1.0, 1.0, 1.0, 1.0, 1.0, 1.0, 1.0, 1.0, 1.0, 1.0, 1.0, 1.0, 1.0, 1.0, 1.0, 1.0, 1.0, 1.0, 1.0, 1.0, 1.0, 1.0, 1.0, 1.0, 1.0, 1.0, 1.0, 1.0, 1.0, 1.0, 1.0, 1.0, 1.0, 1.0, 1.0, 1.0, 1.0, 1.0, 1.0, 1.0, 1.0, 1.0, 1.0, 1.0, 1.0, 1.0, 1.0, 1.0, 1.0, 1.0, 1.0, 1.0, 1.0, 1.0, 1.0, 1.0, 1.0, 1.0, 1.0, 1.0, 1.0, 1.0, 1.0, 1.0, 1.0, 1.0, 1.0, 1.0, 1.0, 1.0, 1.0, 1.0, 1.0, 1.0, 1.0, 1.0, 1.0, 1.0, 1.0, 1.0, 1.0, 1.0, 1.0, 1.0, 1.0, 1.0, 1.0, 1.0, 1.0, 1.0, 1.0, 1.0, 1.0, 1.0, 1.0, 1.0, 1.0, 1.0, 1.0, 1.0, 1.0, 1.0, 1.0, 1.0, 1.0, 1.0, 1.0, 1.0, 1.0, 1.0, 1.0, 1.0, 1.0, 1.0, 1.0, 1.0, 1.0, 1.0, 1.0, 1.0, 1.0, 1.0, 1.0, 1.0, 1.0, 1.0, 1.0, 1.0, 1.0, 1.0, 1.0, 1.0, 1.0, 1.0, 1.0, 1.0, 1.0, 1.0, 1.0, 1.0, 1.0, 1.0, 1.0, 1.0, 1.0, 1.0, 1.0, 1.0, 1.0, 1.0, 1.0, 1.0, 1.0, 1.0, 1.0, 1.0, 1.0, 1.0, 1.0, 1.0, 1.0, 1.0, 1.0, 1.0, 1.0, 1.0, 1.0, 1.0, 1.0, 1.0, 1.0, 1.0, 1.0, 1.0, 1.0, 1.0, 1.0, 1.0, 1.0, 1.0, 1.0, 1.0, 1.0, 1.0, 1.0, 1.0, 1.0, 1.0, 1.0, 1.0, 1.0, 1.0, 1.0, 1.0, 1.0, 1.0, 1.0, 1.0, 1.0, 1.0, 1.0, 1.0, 1.0, 1.0, 1.0, 1.0, 1.0, 1.0, 1.0, 1.0, 1.0, 1.0, 1.0, 1.0, 1.0, 1.0, 1.0, 1.0, 1.0, 1.0, 1.0, 1.0, 1.0, 1.0, 1.0, 1.0, 1.0, 1.0, 1.0, 1.0, 1.0, 1.0, 1.0, 1.0, 1.0, 1.0, 1.0, 1.0, 1.0, 1.0, 1.0, 1.0, 1.0, 1.0, 1.0, 1.0, 1.0, 1.0, 1.0, 1.0, 1.0, 1.0, 1.0, 1.0, 1.0, 1.0, 1.0, 1.0, 1.0, 1.0, 1.0, 1.0, 1.0, 1.0, 1.0, 1.0, 1.0, 1.0, 1.0, 1.0, 1.0, 1.0, 1.0, 1.0, 1.0, 1.0, 1.0, 1.0, 1.0, 1.0, 1.0, 1.0, 1.0, 1.0, 1.0, 1.0, 1.0, 1.0, 1.0, 1.0, 1.0, 1.0, 1.0, 1.0, 1.0, 1.0, 1.0, 1.0, 1.0, 1.0, 1.0, 1.0, 1.0, 1.0, 1.0, 1.0, 1.0, 1.0, 1.0, 1.0, 1.0, 1.0, 1.0, 1.0, 1.0, 1.0, 1.0, 1.0, 1.0, 1.0, 1.0, 1.0, 1.0, 1.0, 1.0, 1.0, 1.0, 1.0, 1.0, 1.0, 1.0, 1.0, 1.0, 1.0, 1.0, 1.0, 1.0, 1.0, 1.0, 1.0, 1.0, 1.0, 1.0, 1.0, 1.0, 1.0, 1.0, 1.0, 1.0, 1.0, 1.0, 1.0, 1.0, 1.0, 1.0, 1.0, 1.0, 1.0, 1.0, 1.0, 1.0, 1.0, 1.0, 1.0, 1.0, 1.0, 1.0, 1.0, 1.0, 1.0, 1.0, 1.0, 1.0, 1.0, 1.0, 1.0, 1.0, 1.0, 1.0, 1.0, 1.0, 1.0, 1.0, 1.0, 1.0, 1.0, 1.0, 1.0, 1.0, 1.0, 1.0, 1.0, 1.0, 1.0, 1.0, 1.0, 1.0, 1.0, 1.0, 1.0, 1.0, 1.0, 1.0, 1.0, 1.0, 1.0, 1.0, 1.0, 1.0, 1.0, 1.0, 1.0, 1.0, 1.0, 1.0, 1.0, 1.0, 1.0, 1.0, 1.0, 1.0, 1.0, 1.0, 1.0, 1.0, 1.0, 1.0, 1.0, 1.0, 1.0, 1.0, 1.0, 1.0, 1.0, 1.0, 1.0, 1.0, 1.0, 1.0, 1.0, 1.0, 1.0, 1.0, 1.0, 1.0, 1.0, 1.0, 1.0, 1.0, 1.0, 1.0, 1.0, 1.0, 1.0, 1.0, 1.0, 1.0, 1.0, 1.0, 1.0, 1.0, 1.0, 1.0, 1.0, 1.0, 1.0, 1.0, 1.0, 1.0, 1.0, 1.0, 1.0, 1.0, 1.0, 1.0, 1.0, 1.0, 1.0, 1.0, 1.0, 1.0, 1.0, 1.0, 1.0, 1.0, 1.0, 1.0, 1.0, 1.0, 1.0, 1.0, 1.0, 1.0, 1.0, 1.0, 1.0, 1.0, 1.0, 1.0, 1.0, 1.0, 1.0, 1.0, 1.0, 1.0, 1.0, 1.0, 1.0, 1.0, 1.0, 1.0, 1.0, 1.0, 1.0, 1.0, 1.0, 1.0, 1.0, 1.0, 1.0, 1.0, 1.0, 1.0, 1.0, 1.0, 1.0, 1.0, 1.0, 1.0, 1.0, 1.0, 1.0, 1.0, 1.0, 1.0, 1.0, 1.0, 1.0, 1.0, 1.0, 1.0, 1.0, 1.0, 1.0, 1.0, 1.0, 1.0, 1.0, 1.0, 1.0, 1.0, 1.0, 1.0, 1.0, 1.0, 1.0, 1.0, 1.0, 1.0, 1.0, 1.0, 1.0, 1.0, 1.0, 1.0, 1.0, 1.0, 1.0, 1.0, 1.0, 1.0, 1.0, 1.0, 1.0, 1.0, 1.0, 1.0, 1.0, 1.0, 1.0, 1.0, 1.0, 1.0, 1.0, 1.0, 1.0, 1.0, 1.0, 1.0, 1.0, 1.0, 1.0, 1.0, 1.0, 1.0, 1.0, 1.0, 1.0, 1.0, 1.0, 1.0, 1.0, 1.0, 1.0, 1.0, 1.0, 1.0, 1.0, 1.0, 1.0, 1.0, 1.0, 1.0, 1.0, 1.0, 1.0, 1.0, 1.0, 1.0, 1.0, 1.0, 1.0, 1.0, 1.0, 1.0, 1.0, 1.0, 1.0, 1.0, 1.0, 1.0, 1.0, 1.0, 1.0, 1.0, 1.0, 1.0, 1.0, 1.0, 1.0, 1.0, 1.0, 1.0, 1.0, 1.0, 1.0, 1.0, 1.0, 1.0, 1.0, 1.0, 1.0, 1.0, 1.0, 1.0, 1.0, 1.0, 1.0, 1.0, 1.0, 1.0, 1.0, 1.0, 1.0, 1.0])
me_cube_001.materials.append(mat_material_007)
me_cube_001.materials.append(mat_material_008)
me_cube_001.materials.append(mat_material_009)
me_cube_001.use_mirror_x = True
me_cube_001.update()
arm_armature_001 = bpy.data.armatures.new('Armature.001')  # bones are not reproduced

# ---- objects
ob_cube_015 = bpy.data.objects.new('Cube.015', me_cube_001)
ob_armature = bpy.data.objects.new('Armature', arm_armature_001)

# ---- transforms, parenting, visibility, modifiers, constraints
ob_cube_015.parent = ob_armature
ob_cube_015.matrix_parent_inverse = Matrix(((1.523, -0.0, 0.0, -0.0), (-0.0, 1.523, -0.0, 0.0), (0.0, -0.0, 1.523, -0.0), (-0.0, 0.0, -0.0, 1.0)))
ob_cube_015.location = (0.0, 0.0, 0.243)
ob_cube_015.rotation_euler = (0.0, 0.0, 1.571)
ob_cube_015.scale = (0.4056, 0.4056, 0.3317)
ob_cube_015.lineart.crease_threshold = 0.0
ob_cube_015.use_mesh_mirror_x = True
_vg = ob_cube_015.vertex_groups.new(name='Group')
for _i, _w in zip([8, 21, 125], [0.01144, 0.01144, 0.1131]): _vg.add([_i], _w, 'REPLACE')
_vg = ob_cube_015.vertex_groups.new(name='Bone')
for _i, _w in zip([0, 1, 2, 4, 5, 6, 7, 8, 9, 11, 12, 13, 14, 15, 17, 18, 19, 20, 21, 22, 23, 25, 26, 27, 28, 29, 30, 31, 32, 33, 34, 35, 36, 37, 38, 39, 40, 41, 42, 43, 44, 45, 46, 47, 48, 49, 50, 51, 52, 53, 54, 55, 56, 57, 58, 59, 60, 61, 62, 63, 64, 65, 66, 67, 68, 69, 70, 71, 72, 73, 74, 75, 76, 77, 78, 79, 80, 81, 82, 83, 85, 86, 93, 96, 97, 98, 99, 100, 101, 102, 103, 104, 106, 108, 114, 115, 116, 117, 118, 119, 120, 121, 122, 123, 124, 125, 127], [0.6999, 0.1811, 0.4992, 0.1391, 0.3809, 0.6189, 0.1159, 0.07997, 0.08334, 0.01608, 0.06391, 0.02468, 0.7155, 0.3757, 0.514, 0.2027, 0.4168, 0.6203, 0.08447, 0.1602, 0.09669, 0.09344, 0.02282, 0.05441, 0.368, 0.3758, 0.3621, 0.3526, 0.3305, 0.3336, 0.2274, 0.3384, 0.2675, 0.2832, 0.1688, 0.214, 0.1172, 0.229, 0.1596, 0.1436, 0.2824, 0.1962, 0.3809, 0.3164, 0.3296, 0.3928, 0.3626, 0.371, 0.3867, 0.3758, 0.3722, 0.2886, 0.147, 0.2006, 0.1292, 0.2363, 0.17, 0.197, 0.2885, 0.231, 0.422, 0.485, 0.4575, 0.3686, 0.4141, 0.3736, 0.3937, 0.492, 0.4318, 0.4662, 0.4583, 0.4118, 0.4236, 0.4385, 0.1266, 0.01953, 0.06934, 0.03, 0.1324, 0.07829, 0.05048, 0.01883, 0.003028, 0.02429, 0.1299, 0.0724, 0.1473, 0.04183, 0.08884, 0.06937, 0.002311, 0.03559, 0.01483, 0.003057, 0.04452, 0.03011, 0.01704, 0.00263, 0.03399, 0.009394, 0.01901, 0.006498, 0.02408, 0.0159, 0.004717, 0.01995, 0.003866]): _vg.add([_i], _w, 'REPLACE')
_vg = ob_cube_015.vertex_groups.new(name='Bone.002')
for _i, _w in zip([0, 1, 2, 4, 5, 6, 7, 8, 9, 10, 11, 12, 13, 14, 15, 17, 18, 19, 20, 21, 22, 23, 24, 25, 26, 27, 28, 29, 30, 31, 32, 33, 34, 35, 36, 37, 38, 39, 40, 41, 42, 43, 44, 45, 46, 47, 48, 49, 50, 51, 52, 53, 54, 55, 56, 57, 58, 59, 60, 61, 62, 63, 64, 65, 66, 67, 68, 69, 70, 71, 72, 73, 74, 75, 76, 77, 78, 79, 80, 81, 82, 83, 84, 85, 86, 87, 88, 89, 90, 91, 92, 93, 94, 95, 96, 97, 98, 99, 100, 101, 102, 103, 104, 105, 106, 107, 108, 109, 110, 111, 112, 113, 114, 115, 116, 117, 118, 119, 120, 121, 122, 123, 124, 125, 126, 127], [0.2719, 0.6794, 0.2165, 0.5673, 0.3317, 0.3427, 0.73, 0.6945, 0.695, 0.05307, 0.4235, 0.6068, 0.4958, 0.2572, 0.4878, 0.2043, 0.5161, 0.298, 0.3422, 0.6899, 0.692, 0.7096, 0.05492, 0.6061, 0.415, 0.5667, 0.5615, 0.5278, 0.5549, 0.533, 0.5867, 0.5671, 0.6832, 0.6047, 0.6601, 0.652, 0.734, 0.7069, 0.7238, 0.6803, 0.7175, 0.7255, 0.6429, 0.7033, 0.5642, 0.5966, 0.6003, 0.4931, 0.5564, 0.5313, 0.5169, 0.5534, 0.5448, 0.6383, 0.7244, 0.701, 0.7293, 0.6802, 0.7189, 0.7079, 0.6487, 0.6918, 0.4588, 0.3647, 0.4092, 0.5081, 0.4374, 0.4912, 0.472, 0.3585, 0.4493, 0.401, 0.3888, 0.464, 0.4396, 0.4248, 0.08359, 0.0233, 0.05509, 0.0584, 0.159, 0.1017, 0.05469, 0.1658, 0.09789, 0.0878, 0.1798, 0.1274, 0.2365, 0.1044, 0.1636, 0.1996, 0.08241, 0.1271, 0.02216, 0.07876, 0.05353, 0.1466, 0.05516, 0.0941, 0.1588, 0.05305, 0.09397, 0.08521, 0.2021, 0.1301, 0.2563, 0.1093, 0.1747, 0.1876, 0.08945, 0.1308, 0.5314, 0.4433, 0.4315, 0.3314, 0.5361, 0.3369, 0.4196, 0.337, 0.4388, 0.43, 0.3337, 0.4593, 0.3002, 0.3017]): _vg.add([_i], _w, 'REPLACE')
_vg = ob_cube_015.vertex_groups.new(name='Bone.001')
for _i, _w in zip([1, 2, 3, 4, 5, 6, 7, 8, 9, 10, 11, 12, 13, 15, 16, 17, 18, 19, 20, 21, 22, 23, 24, 25, 26, 27, 28, 29, 30, 31, 32, 33, 34, 35, 36, 37, 38, 39, 40, 41, 42, 43, 44, 45, 46, 47, 48, 49, 50, 51, 52, 53, 54, 55, 56, 57, 58, 59, 60, 61, 62, 63, 64, 65, 66, 67, 68, 69, 70, 71, 72, 73, 74, 75, 76, 77, 78, 79, 80, 81, 82, 83, 84, 85, 86, 87, 88, 89, 90, 91, 92, 93, 94, 95, 96, 97, 98, 99, 100, 101, 102, 103, 104, 105, 106, 107, 108, 109, 110, 111, 112, 113, 114, 115, 116, 117, 118, 119, 120, 121, 122, 123, 124, 125, 126, 127], [0.1184, 0.237, 0.1781, 0.2487, 0.2434, 0.01962, 0.1342, 0.2107, 0.2054, 0.3836, 0.5105, 0.288, 0.4348, 0.1151, 0.177, 0.235, 0.235, 0.2408, 0.01745, 0.2099, 0.1278, 0.1751, 0.3884, 0.2588, 0.5141, 0.3404, 0.0596, 0.08099, 0.06989, 0.09663, 0.07014, 0.08393, 0.07632, 0.04772, 0.06193, 0.05765, 0.08539, 0.06981, 0.1468, 0.08319, 0.1131, 0.1216, 0.06887, 0.09305, 0.04377, 0.07373, 0.05965, 0.09624, 0.06842, 0.0825, 0.08097, 0.05971, 0.06985, 0.06688, 0.1189, 0.09065, 0.128, 0.07541, 0.1004, 0.08286, 0.05536, 0.06763, 0.0999, 0.1257, 0.1116, 0.1041, 0.1255, 0.1143, 0.1135, 0.1252, 0.09969, 0.1112, 0.129, 0.1048, 0.1154, 0.1154, 0.6502, 0.3694, 0.6038, 0.5082, 0.6046, 0.6305, 0.3823, 0.6453, 0.5984, 0.6308, 0.7066, 0.7006, 0.6643, 0.6551, 0.6921, 0.6633, 0.6046, 0.6725, 0.3598, 0.6547, 0.6017, 0.6019, 0.5038, 0.6265, 0.63, 0.3895, 0.5951, 0.5971, 0.6554, 0.6648, 0.6364, 0.6523, 0.6767, 0.6938, 0.6338, 0.6969, 0.3934, 0.4802, 0.5004, 0.5973, 0.3956, 0.5881, 0.5121, 0.5906, 0.4927, 0.5041, 0.5942, 0.4768, 0.6232, 0.6178]): _vg.add([_i], _w, 'REPLACE')
_vg = ob_cube_015.vertex_groups.new(name='Bone.003')
for _i, _w in zip([2, 3, 4, 5, 10, 11, 12, 13, 16, 17, 18, 19, 24, 25, 26, 27, 78, 79, 80, 81, 82, 83, 84, 85, 86, 87, 88, 89, 90, 91, 92, 93, 94, 95, 96, 97, 98, 99, 100, 101, 102, 103, 104, 105, 106, 107, 108, 109, 110, 111, 112, 113, 114, 115, 116, 117, 118, 119, 120, 121, 122, 123, 124, 125, 126, 127], [0.04464, 0.7879, 0.03965, 0.03791, 0.5546, 0.01603, 0.03263, 0.01409, 0.7884, 0.04332, 0.04246, 0.03884, 0.5469, 0.03326, 0.01907, 0.02698, 0.1397, 0.5592, 0.2718, 0.3934, 0.104, 0.1895, 0.5403, 0.1384, 0.2693, 0.2709, 0.09746, 0.1592, 0.07824, 0.2278, 0.1276, 0.1107, 0.2998, 0.1816, 0.567, 0.1366, 0.2724, 0.1042, 0.3951, 0.1905, 0.1419, 0.5313, 0.2681, 0.3021, 0.1101, 0.1822, 0.08081, 0.2233, 0.1281, 0.1006, 0.2652, 0.1582, 0.005912, 0.02297, 0.01921, 0.03995, 0.002663, 0.04061, 0.01754, 0.03839, 0.01286, 0.01586, 0.03962, 0.007901, 0.05236, 0.05356]): _vg.add([_i], _w, 'REPLACE')
_m = ob_cube_015.modifiers.new('Armature', 'ARMATURE')
_m.object = ob_armature
ob_armature.location = (0.0, 0.0, 0.0)
ob_armature.scale = (0.6565, 0.6565, 0.6565)
ob_armature.lineart.crease_threshold = 0.0

# ---- collection membership
scene.collection.objects.link(ob_cube_015)
col_collection.objects.link(ob_armature)

# ---- scene / render settings (as saved in the file)
scene.frame_start = 1; scene.frame_end = 250; scene.frame_set(1)
scene.render.engine = 'BLENDER_EEVEE_NEXT'
scene.cycles.samples = 128
scene.cycles.sampling_pattern = 'TABULATED_SOBOL'
scene.cycles.use_adaptive_sampling = False
scene.cycles.use_light_tree = False
scene.eevee.use_taa_reprojection = False
scene.view_settings.view_transform = 'Filmic'
bpy.context.view_layer.update()

# ---- added for rendering (the .blend has no active camera and no usable light): camera, sun
cam_auto = bpy.data.cameras.new('AutoCamera')
cam_auto.lens = 50.0
cam_auto.sensor_width = 36.0
cam_auto.clip_end = 1000.0
ob_auto_camera = bpy.data.objects.new('AutoCamera', cam_auto)
scene.collection.objects.link(ob_auto_camera)
ob_auto_camera.location = (1.45839, -1.68076, 1.44907)
ob_auto_camera.rotation_euler = (1.09748, -7.21219e-08, 0.694738)
scene.camera = ob_auto_camera
light_auto_sun = bpy.data.lights.new('AutoSun', 'SUN')
light_auto_sun.energy = 3.0
light_auto_sun.angle = 0.0523599
ob_auto_sun = bpy.data.objects.new('AutoSun', light_auto_sun)
scene.collection.objects.link(ob_auto_sun)
ob_auto_sun.rotation_euler = (0.872665, 0.174533, 0.523599)
bpy.context.view_layer.update()
